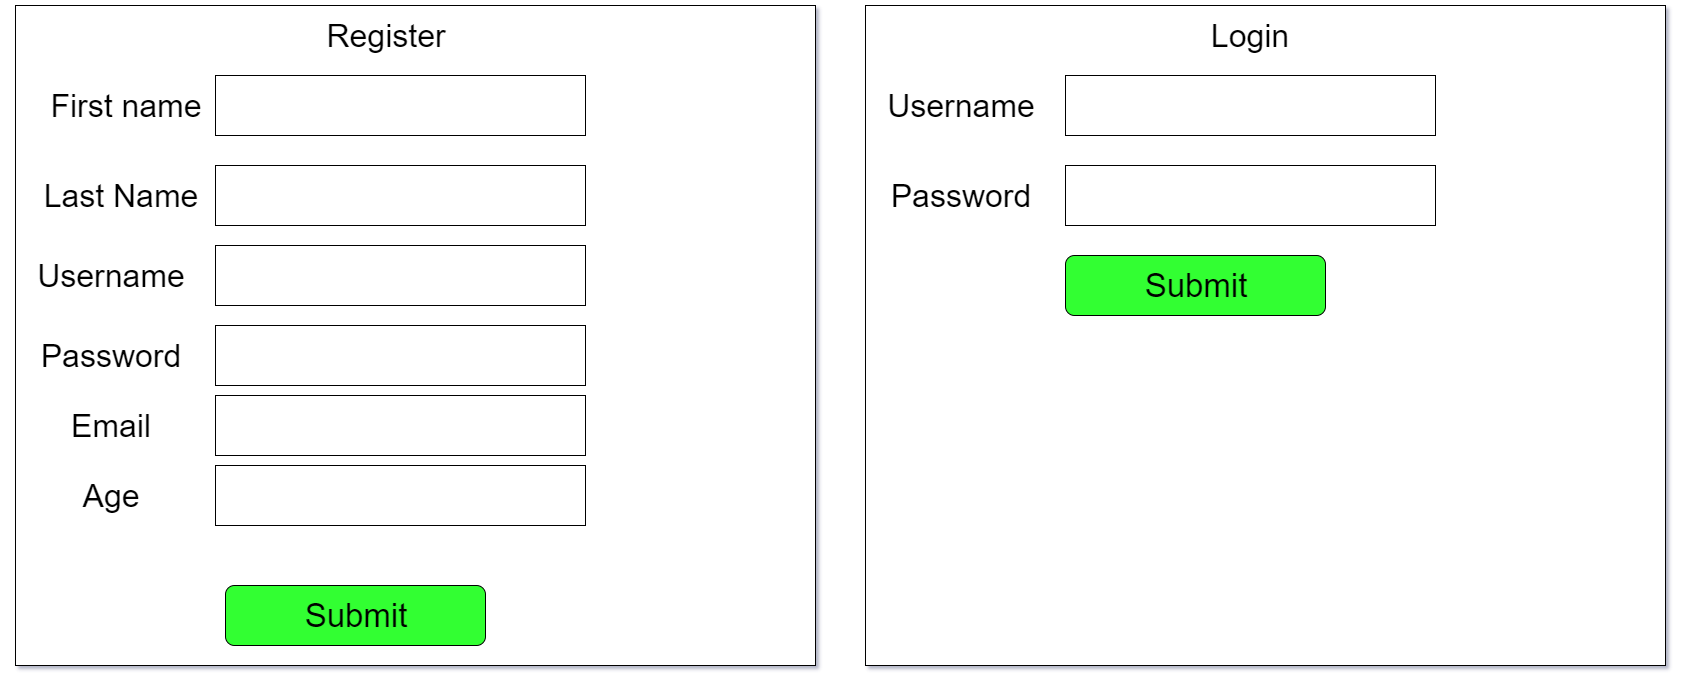

The diagram above was exported from draw.io. Its source (the exported page's mxGraphModel, read from the mxfile embedded in the PNG):
<mxGraphModel dx="2512" dy="701" grid="1" gridSize="10" guides="1" tooltips="1" connect="1" arrows="1" fold="1" page="1" pageScale="1" pageWidth="850" pageHeight="1100" math="0" shadow="0">
  <root>
    <mxCell id="0" />
    <mxCell id="1" parent="0" />
    <mxCell id="WtwJ5WoUEArJOzv7itwC-1" value="" style="rounded=0;whiteSpace=wrap;html=1;" vertex="1" parent="1">
      <mxGeometry x="20" y="20" width="800" height="660" as="geometry" />
    </mxCell>
    <mxCell id="WtwJ5WoUEArJOzv7itwC-2" value="" style="rounded=0;whiteSpace=wrap;html=1;" vertex="1" parent="1">
      <mxGeometry x="220" y="90" width="370" height="60" as="geometry" />
    </mxCell>
    <mxCell id="WtwJ5WoUEArJOzv7itwC-3" value="" style="rounded=0;whiteSpace=wrap;html=1;" vertex="1" parent="1">
      <mxGeometry x="220" y="180" width="370" height="60" as="geometry" />
    </mxCell>
    <mxCell id="WtwJ5WoUEArJOzv7itwC-4" value="&lt;font style=&quot;font-size: 32px&quot;&gt;Username&lt;/font&gt;" style="text;html=1;strokeColor=none;fillColor=none;align=center;verticalAlign=middle;whiteSpace=wrap;rounded=0;" vertex="1" parent="1">
      <mxGeometry x="80" y="110" width="70" height="20" as="geometry" />
    </mxCell>
    <mxCell id="WtwJ5WoUEArJOzv7itwC-5" value="&lt;font style=&quot;font-size: 32px&quot;&gt;Password&lt;/font&gt;" style="text;html=1;strokeColor=none;fillColor=none;align=center;verticalAlign=middle;whiteSpace=wrap;rounded=0;" vertex="1" parent="1">
      <mxGeometry x="80" y="200" width="70" height="20" as="geometry" />
    </mxCell>
    <mxCell id="WtwJ5WoUEArJOzv7itwC-6" value="&lt;font style=&quot;font-size: 33px;&quot;&gt;Submit&lt;/font&gt;" style="rounded=1;whiteSpace=wrap;html=1;labelBackgroundColor=none;fillColor=#33FF33;" vertex="1" parent="1">
      <mxGeometry x="220" y="270" width="260" height="60" as="geometry" />
    </mxCell>
    <mxCell id="WtwJ5WoUEArJOzv7itwC-8" value="" style="rounded=0;whiteSpace=wrap;html=1;" vertex="1" parent="1">
      <mxGeometry x="-830" y="20" width="800" height="660" as="geometry" />
    </mxCell>
    <mxCell id="WtwJ5WoUEArJOzv7itwC-9" value="&lt;font style=&quot;font-size: 32px&quot;&gt;First name&lt;/font&gt;" style="text;html=1;strokeColor=none;fillColor=none;align=center;verticalAlign=middle;whiteSpace=wrap;rounded=0;" vertex="1" parent="1">
      <mxGeometry x="-840" y="110" width="240" height="20" as="geometry" />
    </mxCell>
    <mxCell id="WtwJ5WoUEArJOzv7itwC-10" value="" style="rounded=0;whiteSpace=wrap;html=1;" vertex="1" parent="1">
      <mxGeometry x="-630" y="90" width="370" height="60" as="geometry" />
    </mxCell>
    <mxCell id="WtwJ5WoUEArJOzv7itwC-11" value="&lt;font style=&quot;font-size: 32px&quot;&gt;Last Name&lt;/font&gt;" style="text;html=1;strokeColor=none;fillColor=none;align=center;verticalAlign=middle;whiteSpace=wrap;rounded=0;" vertex="1" parent="1">
      <mxGeometry x="-830" y="200" width="210" height="20" as="geometry" />
    </mxCell>
    <mxCell id="WtwJ5WoUEArJOzv7itwC-12" value="" style="rounded=0;whiteSpace=wrap;html=1;" vertex="1" parent="1">
      <mxGeometry x="-630" y="180" width="370" height="60" as="geometry" />
    </mxCell>
    <mxCell id="WtwJ5WoUEArJOzv7itwC-13" value="&lt;font style=&quot;font-size: 33px;&quot;&gt;Submit&lt;/font&gt;" style="rounded=1;whiteSpace=wrap;html=1;labelBackgroundColor=none;fillColor=#33FF33;" vertex="1" parent="1">
      <mxGeometry x="-620" y="600" width="260" height="60" as="geometry" />
    </mxCell>
    <mxCell id="WtwJ5WoUEArJOzv7itwC-14" value="" style="rounded=0;whiteSpace=wrap;html=1;" vertex="1" parent="1">
      <mxGeometry x="-630" y="260" width="370" height="60" as="geometry" />
    </mxCell>
    <mxCell id="WtwJ5WoUEArJOzv7itwC-15" value="&lt;font style=&quot;font-size: 32px&quot;&gt;Username&lt;/font&gt;" style="text;html=1;strokeColor=none;fillColor=none;align=center;verticalAlign=middle;whiteSpace=wrap;rounded=0;" vertex="1" parent="1">
      <mxGeometry x="-770" y="280" width="70" height="20" as="geometry" />
    </mxCell>
    <mxCell id="WtwJ5WoUEArJOzv7itwC-16" value="" style="rounded=0;whiteSpace=wrap;html=1;" vertex="1" parent="1">
      <mxGeometry x="-630" y="340" width="370" height="60" as="geometry" />
    </mxCell>
    <mxCell id="WtwJ5WoUEArJOzv7itwC-17" value="&lt;font style=&quot;font-size: 32px&quot;&gt;Password&lt;/font&gt;" style="text;html=1;strokeColor=none;fillColor=none;align=center;verticalAlign=middle;whiteSpace=wrap;rounded=0;" vertex="1" parent="1">
      <mxGeometry x="-770" y="360" width="70" height="20" as="geometry" />
    </mxCell>
    <mxCell id="WtwJ5WoUEArJOzv7itwC-18" value="" style="rounded=0;whiteSpace=wrap;html=1;" vertex="1" parent="1">
      <mxGeometry x="-630" y="410" width="370" height="60" as="geometry" />
    </mxCell>
    <mxCell id="WtwJ5WoUEArJOzv7itwC-19" value="&lt;font style=&quot;font-size: 32px&quot;&gt;Email&lt;/font&gt;" style="text;html=1;strokeColor=none;fillColor=none;align=center;verticalAlign=middle;whiteSpace=wrap;rounded=0;" vertex="1" parent="1">
      <mxGeometry x="-770" y="430" width="70" height="20" as="geometry" />
    </mxCell>
    <mxCell id="WtwJ5WoUEArJOzv7itwC-20" value="" style="rounded=0;whiteSpace=wrap;html=1;" vertex="1" parent="1">
      <mxGeometry x="-630" y="480" width="370" height="60" as="geometry" />
    </mxCell>
    <mxCell id="WtwJ5WoUEArJOzv7itwC-21" value="&lt;font style=&quot;font-size: 32px&quot;&gt;Age&lt;/font&gt;" style="text;html=1;strokeColor=none;fillColor=none;align=center;verticalAlign=middle;whiteSpace=wrap;rounded=0;" vertex="1" parent="1">
      <mxGeometry x="-770" y="500" width="70" height="20" as="geometry" />
    </mxCell>
    <mxCell id="WtwJ5WoUEArJOzv7itwC-24" value="&lt;font style=&quot;font-size: 32px&quot;&gt;Register&lt;/font&gt;" style="text;html=1;strokeColor=none;fillColor=none;align=center;verticalAlign=middle;whiteSpace=wrap;rounded=0;" vertex="1" parent="1">
      <mxGeometry x="-580" y="40" width="240" height="20" as="geometry" />
    </mxCell>
    <mxCell id="WtwJ5WoUEArJOzv7itwC-25" value="&lt;font style=&quot;font-size: 32px&quot;&gt;Login&lt;/font&gt;" style="text;html=1;strokeColor=none;fillColor=none;align=center;verticalAlign=middle;whiteSpace=wrap;rounded=0;" vertex="1" parent="1">
      <mxGeometry x="284.4" y="40" width="240" height="20" as="geometry" />
    </mxCell>
  </root>
</mxGraphModel>